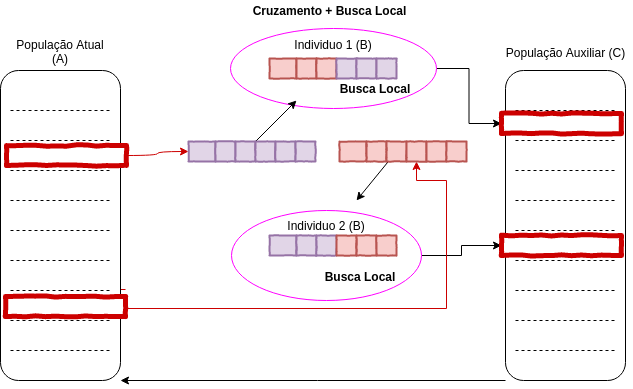

The diagram above was exported from draw.io. Its source (the exported page's mxGraphModel, read from the mxfile embedded in the PNG):
<mxGraphModel dx="726" dy="490" grid="0" gridSize="10" guides="1" tooltips="1" connect="1" arrows="1" fold="1" page="0" pageScale="1" pageWidth="827" pageHeight="1169" math="0" shadow="0">
  <root>
    <mxCell id="0" />
    <mxCell id="1" parent="0" />
    <mxCell id="94" style="edgeStyle=orthogonalEdgeStyle;rounded=0;orthogonalLoop=1;jettySize=auto;html=1;entryX=0;entryY=0.5;entryDx=0;entryDy=0;" edge="1" parent="1" source="2" target="92">
      <mxGeometry relative="1" as="geometry" />
    </mxCell>
    <mxCell id="2" value="" style="ellipse;whiteSpace=wrap;html=1;strokeColor=#FF00FF;strokeWidth=1;fillColor=#FFFFFF;gradientColor=none;" parent="1" vertex="1">
      <mxGeometry x="314" y="118" width="206" height="80" as="geometry" />
    </mxCell>
    <mxCell id="93" style="edgeStyle=orthogonalEdgeStyle;rounded=0;orthogonalLoop=1;jettySize=auto;html=1;exitX=1;exitY=0.5;exitDx=0;exitDy=0;entryX=0;entryY=0.5;entryDx=0;entryDy=0;" edge="1" parent="1" source="3" target="87">
      <mxGeometry relative="1" as="geometry" />
    </mxCell>
    <mxCell id="3" value="" style="ellipse;whiteSpace=wrap;html=1;strokeColor=#FF00FF;strokeWidth=1;fillColor=#FFFFFF;gradientColor=none;" parent="1" vertex="1">
      <mxGeometry x="315" y="300" width="190" height="90" as="geometry" />
    </mxCell>
    <mxCell id="4" style="edgeStyle=orthogonalEdgeStyle;rounded=0;orthogonalLoop=1;jettySize=auto;html=1;exitX=1;exitY=0.25;exitDx=0;exitDy=0;strokeColor=#CC0000;entryX=0.5;entryY=1;entryDx=0;entryDy=0;" parent="1" target="47" edge="1">
      <mxGeometry relative="1" as="geometry">
        <Array as="points">
          <mxPoint x="185" y="379" />
          <mxPoint x="185" y="398" />
          <mxPoint x="530" y="398" />
          <mxPoint x="530" y="270" />
          <mxPoint x="500" y="270" />
        </Array>
        <mxPoint x="209" y="379" as="sourcePoint" />
        <mxPoint x="500" y="290" as="targetPoint" />
      </mxGeometry>
    </mxCell>
    <mxCell id="5" value="" style="rounded=1;whiteSpace=wrap;html=1;" parent="1" vertex="1">
      <mxGeometry x="84" y="160" width="120" height="310" as="geometry" />
    </mxCell>
    <mxCell id="6" value="" style="endArrow=none;dashed=1;html=1;" parent="1" edge="1">
      <mxGeometry width="50" height="50" relative="1" as="geometry">
        <mxPoint x="94" y="200" as="sourcePoint" />
        <mxPoint x="194" y="200" as="targetPoint" />
      </mxGeometry>
    </mxCell>
    <mxCell id="7" value="" style="endArrow=none;dashed=1;html=1;" parent="1" edge="1">
      <mxGeometry width="50" height="50" relative="1" as="geometry">
        <mxPoint x="94" y="230" as="sourcePoint" />
        <mxPoint x="194" y="230" as="targetPoint" />
      </mxGeometry>
    </mxCell>
    <mxCell id="8" value="" style="endArrow=none;dashed=1;html=1;" parent="1" edge="1">
      <mxGeometry width="50" height="50" relative="1" as="geometry">
        <mxPoint x="94" y="260" as="sourcePoint" />
        <mxPoint x="194" y="260" as="targetPoint" />
      </mxGeometry>
    </mxCell>
    <mxCell id="9" value="" style="endArrow=none;dashed=1;html=1;" parent="1" edge="1">
      <mxGeometry width="50" height="50" relative="1" as="geometry">
        <mxPoint x="94" y="290" as="sourcePoint" />
        <mxPoint x="194" y="290" as="targetPoint" />
      </mxGeometry>
    </mxCell>
    <mxCell id="10" value="" style="endArrow=none;dashed=1;html=1;" parent="1" edge="1">
      <mxGeometry width="50" height="50" relative="1" as="geometry">
        <mxPoint x="94" y="320" as="sourcePoint" />
        <mxPoint x="194" y="320" as="targetPoint" />
      </mxGeometry>
    </mxCell>
    <mxCell id="11" value="" style="endArrow=none;dashed=1;html=1;" parent="1" edge="1">
      <mxGeometry width="50" height="50" relative="1" as="geometry">
        <mxPoint x="94" y="350" as="sourcePoint" />
        <mxPoint x="194" y="350" as="targetPoint" />
      </mxGeometry>
    </mxCell>
    <mxCell id="12" value="" style="endArrow=none;dashed=1;html=1;" parent="1" edge="1">
      <mxGeometry width="50" height="50" relative="1" as="geometry">
        <mxPoint x="94" y="380" as="sourcePoint" />
        <mxPoint x="194" y="380" as="targetPoint" />
      </mxGeometry>
    </mxCell>
    <mxCell id="13" value="" style="endArrow=none;dashed=1;html=1;" parent="1" edge="1">
      <mxGeometry width="50" height="50" relative="1" as="geometry">
        <mxPoint x="94" y="410" as="sourcePoint" />
        <mxPoint x="194" y="410" as="targetPoint" />
      </mxGeometry>
    </mxCell>
    <mxCell id="14" value="" style="endArrow=none;dashed=1;html=1;" parent="1" edge="1">
      <mxGeometry width="50" height="50" relative="1" as="geometry">
        <mxPoint x="94" y="440" as="sourcePoint" />
        <mxPoint x="194" y="440" as="targetPoint" />
      </mxGeometry>
    </mxCell>
    <mxCell id="98" style="edgeStyle=orthogonalEdgeStyle;rounded=0;orthogonalLoop=1;jettySize=auto;html=1;exitX=0;exitY=1;exitDx=0;exitDy=0;entryX=1;entryY=1;entryDx=0;entryDy=0;" edge="1" parent="1" source="15" target="5">
      <mxGeometry relative="1" as="geometry">
        <Array as="points">
          <mxPoint x="401" y="470" />
          <mxPoint x="401" y="470" />
        </Array>
      </mxGeometry>
    </mxCell>
    <mxCell id="15" value="" style="rounded=1;whiteSpace=wrap;html=1;" parent="1" vertex="1">
      <mxGeometry x="589" y="160" width="120" height="310" as="geometry" />
    </mxCell>
    <mxCell id="16" value="" style="endArrow=none;dashed=1;html=1;" parent="1" edge="1">
      <mxGeometry width="50" height="50" relative="1" as="geometry">
        <mxPoint x="599" y="200" as="sourcePoint" />
        <mxPoint x="699" y="200" as="targetPoint" />
      </mxGeometry>
    </mxCell>
    <mxCell id="17" value="" style="endArrow=none;dashed=1;html=1;" parent="1" edge="1">
      <mxGeometry width="50" height="50" relative="1" as="geometry">
        <mxPoint x="599" y="230" as="sourcePoint" />
        <mxPoint x="699" y="230" as="targetPoint" />
      </mxGeometry>
    </mxCell>
    <mxCell id="18" value="" style="endArrow=none;dashed=1;html=1;" parent="1" edge="1">
      <mxGeometry width="50" height="50" relative="1" as="geometry">
        <mxPoint x="599" y="260" as="sourcePoint" />
        <mxPoint x="699" y="260" as="targetPoint" />
      </mxGeometry>
    </mxCell>
    <mxCell id="19" value="" style="endArrow=none;dashed=1;html=1;" parent="1" edge="1">
      <mxGeometry width="50" height="50" relative="1" as="geometry">
        <mxPoint x="599" y="290" as="sourcePoint" />
        <mxPoint x="699" y="290" as="targetPoint" />
      </mxGeometry>
    </mxCell>
    <mxCell id="20" value="" style="endArrow=none;dashed=1;html=1;" parent="1" edge="1">
      <mxGeometry width="50" height="50" relative="1" as="geometry">
        <mxPoint x="599" y="320" as="sourcePoint" />
        <mxPoint x="699" y="320" as="targetPoint" />
      </mxGeometry>
    </mxCell>
    <mxCell id="21" value="" style="endArrow=none;dashed=1;html=1;" parent="1" edge="1">
      <mxGeometry width="50" height="50" relative="1" as="geometry">
        <mxPoint x="599" y="350" as="sourcePoint" />
        <mxPoint x="699" y="350" as="targetPoint" />
      </mxGeometry>
    </mxCell>
    <mxCell id="22" value="" style="endArrow=none;dashed=1;html=1;" parent="1" edge="1">
      <mxGeometry width="50" height="50" relative="1" as="geometry">
        <mxPoint x="599" y="380" as="sourcePoint" />
        <mxPoint x="699" y="380" as="targetPoint" />
      </mxGeometry>
    </mxCell>
    <mxCell id="23" value="" style="endArrow=none;dashed=1;html=1;" parent="1" edge="1">
      <mxGeometry width="50" height="50" relative="1" as="geometry">
        <mxPoint x="599" y="410" as="sourcePoint" />
        <mxPoint x="699" y="410" as="targetPoint" />
      </mxGeometry>
    </mxCell>
    <mxCell id="24" value="" style="endArrow=none;dashed=1;html=1;" parent="1" edge="1">
      <mxGeometry width="50" height="50" relative="1" as="geometry">
        <mxPoint x="599" y="440" as="sourcePoint" />
        <mxPoint x="699" y="440" as="targetPoint" />
      </mxGeometry>
    </mxCell>
    <mxCell id="25" style="edgeStyle=orthogonalEdgeStyle;curved=1;rounded=0;orthogonalLoop=1;jettySize=auto;html=1;exitX=1;exitY=0.5;exitDx=0;exitDy=0;entryX=0;entryY=0.5;entryDx=0;entryDy=0;strokeColor=#CC0000;" parent="1" source="26" target="34" edge="1">
      <mxGeometry relative="1" as="geometry" />
    </mxCell>
    <mxCell id="26" value="" style="html=1;whiteSpace=wrap;comic=1;strokeWidth=5;fontFamily=Comic Sans MS;fontStyle=1;fillColor=#FFFFFF;strokeColor=#CC0000;fontColor=#ffffff;" parent="1" vertex="1">
      <mxGeometry x="90" y="235" width="120" height="20" as="geometry" />
    </mxCell>
    <mxCell id="28" value="" style="html=1;whiteSpace=wrap;comic=1;strokeWidth=2;fontFamily=Comic Sans MS;fontStyle=1;fillColor=#e1d5e7;strokeColor=#9673a6;" parent="1" vertex="1">
      <mxGeometry x="353" y="325" width="27" height="20" as="geometry" />
    </mxCell>
    <mxCell id="29" value="" style="html=1;whiteSpace=wrap;comic=1;strokeWidth=2;fontFamily=Comic Sans MS;fontStyle=1;fillColor=#e1d5e7;strokeColor=#9673a6;" parent="1" vertex="1">
      <mxGeometry x="380" y="325" width="20" height="20" as="geometry" />
    </mxCell>
    <mxCell id="30" value="" style="html=1;whiteSpace=wrap;comic=1;strokeWidth=2;fontFamily=Comic Sans MS;fontStyle=1;fillColor=#e1d5e7;strokeColor=#9673a6;" parent="1" vertex="1">
      <mxGeometry x="400" y="325" width="20" height="20" as="geometry" />
    </mxCell>
    <mxCell id="31" value="" style="html=1;whiteSpace=wrap;comic=1;strokeWidth=2;fontFamily=Comic Sans MS;fontStyle=1;fillColor=#f8cecc;strokeColor=#b85450;" parent="1" vertex="1">
      <mxGeometry x="420" y="325" width="20" height="20" as="geometry" />
    </mxCell>
    <mxCell id="32" value="" style="html=1;whiteSpace=wrap;comic=1;strokeWidth=2;fontFamily=Comic Sans MS;fontStyle=1;fillColor=#f8cecc;strokeColor=#b85450;" parent="1" vertex="1">
      <mxGeometry x="440" y="325" width="20" height="20" as="geometry" />
    </mxCell>
    <mxCell id="33" value="" style="html=1;whiteSpace=wrap;comic=1;strokeWidth=2;fontFamily=Comic Sans MS;fontStyle=1;fillColor=#f8cecc;strokeColor=#b85450;" parent="1" vertex="1">
      <mxGeometry x="460" y="325" width="20" height="20" as="geometry" />
    </mxCell>
    <mxCell id="34" value="" style="html=1;whiteSpace=wrap;comic=1;strokeWidth=2;fontFamily=Comic Sans MS;fontStyle=1;fillColor=#e1d5e7;strokeColor=#9673a6;" parent="1" vertex="1">
      <mxGeometry x="272" y="231" width="27" height="20" as="geometry" />
    </mxCell>
    <mxCell id="35" value="" style="html=1;whiteSpace=wrap;comic=1;strokeWidth=2;fontFamily=Comic Sans MS;fontStyle=1;fillColor=#e1d5e7;strokeColor=#9673a6;" parent="1" vertex="1">
      <mxGeometry x="299" y="231" width="20" height="20" as="geometry" />
    </mxCell>
    <mxCell id="37" style="edgeStyle=none;rounded=0;orthogonalLoop=1;jettySize=auto;html=1;strokeColor=#000000;" parent="1" source="38" edge="1">
      <mxGeometry relative="1" as="geometry">
        <mxPoint x="380" y="190" as="targetPoint" />
      </mxGeometry>
    </mxCell>
    <mxCell id="38" value="" style="html=1;whiteSpace=wrap;comic=1;strokeWidth=2;fontFamily=Comic Sans MS;fontStyle=1;fillColor=#e1d5e7;strokeColor=#9673a6;" parent="1" vertex="1">
      <mxGeometry x="319" y="231" width="20" height="20" as="geometry" />
    </mxCell>
    <mxCell id="39" value="" style="html=1;whiteSpace=wrap;comic=1;strokeWidth=2;fontFamily=Comic Sans MS;fontStyle=1;fillColor=#e1d5e7;strokeColor=#9673a6;" parent="1" vertex="1">
      <mxGeometry x="339" y="231" width="20" height="20" as="geometry" />
    </mxCell>
    <mxCell id="40" value="" style="html=1;whiteSpace=wrap;comic=1;strokeWidth=2;fontFamily=Comic Sans MS;fontStyle=1;fillColor=#e1d5e7;strokeColor=#9673a6;" parent="1" vertex="1">
      <mxGeometry x="359" y="231" width="20" height="20" as="geometry" />
    </mxCell>
    <mxCell id="41" value="" style="html=1;whiteSpace=wrap;comic=1;strokeWidth=2;fontFamily=Comic Sans MS;fontStyle=1;fillColor=#e1d5e7;strokeColor=#9673a6;" parent="1" vertex="1">
      <mxGeometry x="379" y="231" width="20" height="20" as="geometry" />
    </mxCell>
    <mxCell id="42" value="" style="html=1;whiteSpace=wrap;comic=1;strokeWidth=2;fontFamily=Comic Sans MS;fontStyle=1;fillColor=#f8cecc;strokeColor=#b85450;" parent="1" vertex="1">
      <mxGeometry x="423" y="231" width="27" height="20" as="geometry" />
    </mxCell>
    <mxCell id="44" value="" style="html=1;whiteSpace=wrap;comic=1;strokeWidth=2;fontFamily=Comic Sans MS;fontStyle=1;fillColor=#f8cecc;strokeColor=#b85450;" parent="1" vertex="1">
      <mxGeometry x="450" y="231" width="20" height="20" as="geometry" />
    </mxCell>
    <mxCell id="45" style="edgeStyle=none;rounded=0;orthogonalLoop=1;jettySize=auto;html=1;strokeColor=#000000;" parent="1" source="46" edge="1">
      <mxGeometry relative="1" as="geometry">
        <mxPoint x="440" y="290" as="targetPoint" />
      </mxGeometry>
    </mxCell>
    <mxCell id="46" value="" style="html=1;whiteSpace=wrap;comic=1;strokeWidth=2;fontFamily=Comic Sans MS;fontStyle=1;fillColor=#f8cecc;strokeColor=#b85450;" parent="1" vertex="1">
      <mxGeometry x="470" y="231" width="20" height="20" as="geometry" />
    </mxCell>
    <mxCell id="47" value="" style="html=1;whiteSpace=wrap;comic=1;strokeWidth=2;fontFamily=Comic Sans MS;fontStyle=1;fillColor=#f8cecc;strokeColor=#b85450;" parent="1" vertex="1">
      <mxGeometry x="490" y="231" width="20" height="20" as="geometry" />
    </mxCell>
    <mxCell id="48" value="" style="html=1;whiteSpace=wrap;comic=1;strokeWidth=2;fontFamily=Comic Sans MS;fontStyle=1;fillColor=#f8cecc;strokeColor=#b85450;" parent="1" vertex="1">
      <mxGeometry x="510" y="231" width="20" height="20" as="geometry" />
    </mxCell>
    <mxCell id="49" value="" style="html=1;whiteSpace=wrap;comic=1;strokeWidth=2;fontFamily=Comic Sans MS;fontStyle=1;fillColor=#f8cecc;strokeColor=#b85450;" parent="1" vertex="1">
      <mxGeometry x="530" y="231" width="20" height="20" as="geometry" />
    </mxCell>
    <mxCell id="50" value="" style="html=1;whiteSpace=wrap;comic=1;strokeWidth=2;fontFamily=Comic Sans MS;fontStyle=1;fillColor=#f8cecc;strokeColor=#b85450;" parent="1" vertex="1">
      <mxGeometry x="353" y="148" width="27" height="20" as="geometry" />
    </mxCell>
    <mxCell id="51" value="" style="html=1;whiteSpace=wrap;comic=1;strokeWidth=2;fontFamily=Comic Sans MS;fontStyle=1;fillColor=#f8cecc;strokeColor=#b85450;" parent="1" vertex="1">
      <mxGeometry x="380" y="148" width="20" height="20" as="geometry" />
    </mxCell>
    <mxCell id="52" value="" style="html=1;whiteSpace=wrap;comic=1;strokeWidth=2;fontFamily=Comic Sans MS;fontStyle=1;fillColor=#f8cecc;strokeColor=#b85450;" parent="1" vertex="1">
      <mxGeometry x="400" y="148" width="20" height="20" as="geometry" />
    </mxCell>
    <mxCell id="53" value="" style="html=1;whiteSpace=wrap;comic=1;strokeWidth=2;fontFamily=Comic Sans MS;fontStyle=1;fillColor=#e1d5e7;strokeColor=#9673a6;" parent="1" vertex="1">
      <mxGeometry x="420" y="148" width="20" height="20" as="geometry" />
    </mxCell>
    <mxCell id="54" value="" style="html=1;whiteSpace=wrap;comic=1;strokeWidth=2;fontFamily=Comic Sans MS;fontStyle=1;fillColor=#e1d5e7;strokeColor=#9673a6;" parent="1" vertex="1">
      <mxGeometry x="440" y="148" width="20" height="20" as="geometry" />
    </mxCell>
    <mxCell id="55" value="" style="html=1;whiteSpace=wrap;comic=1;strokeWidth=2;fontFamily=Comic Sans MS;fontStyle=1;fillColor=#e1d5e7;strokeColor=#9673a6;" parent="1" vertex="1">
      <mxGeometry x="460" y="148" width="20" height="20" as="geometry" />
    </mxCell>
    <mxCell id="56" value="Individuo 1 (B)" style="text;html=1;strokeColor=none;fillColor=none;align=center;verticalAlign=middle;whiteSpace=wrap;rounded=0;" parent="1" vertex="1">
      <mxGeometry x="372" y="124" width="90" height="20" as="geometry" />
    </mxCell>
    <mxCell id="57" value="Individuo 2 (B)" style="text;html=1;strokeColor=none;fillColor=none;align=center;verticalAlign=middle;whiteSpace=wrap;rounded=0;" parent="1" vertex="1">
      <mxGeometry x="365" y="305" width="90" height="20" as="geometry" />
    </mxCell>
    <mxCell id="58" value="" style="html=1;whiteSpace=wrap;comic=1;strokeWidth=5;fontFamily=Comic Sans MS;fontStyle=1;fillColor=#FFFFFF;strokeColor=#CC0000;fontColor=#ffffff;" parent="1" vertex="1">
      <mxGeometry x="89" y="386" width="120" height="20" as="geometry" />
    </mxCell>
    <mxCell id="59" value="&lt;b&gt;Busca Local&lt;/b&gt;&lt;span style=&quot;color: rgba(0 , 0 , 0 , 0) ; font-family: monospace ; font-size: 0px&quot;&gt;%3CmxGraphModel%3E%3Croot%3E%3CmxCell%20id%3D%220%22%2F%3E%3CmxCell%20id%3D%221%22%20parent%3D%220%22%2F%3E%3CmxCell%20id%3D%222%22%20value%3D%22Filho%202%22%20style%3D%22text%3Bhtml%3D1%3BstrokeColor%3Dnone%3BfillColor%3Dnone%3Balign%3Dcenter%3BverticalAlign%3Dmiddle%3BwhiteSpace%3Dwrap%3Brounded%3D0%3B%22%20vertex%3D%221%22%20parent%3D%221%22%3E%3CmxGeometry%20x%3D%22345%22%20y%3D%22325%22%20width%3D%2290%22%20height%3D%2220%22%20as%3D%22geometry%22%2F%3E%3C%2FmxCell%3E%3C%2Froot%3E%3C%2FmxGraphModel%3E&lt;/span&gt;" style="text;html=1;strokeColor=none;fillColor=none;align=center;verticalAlign=middle;whiteSpace=wrap;rounded=0;" parent="1" vertex="1">
      <mxGeometry x="399" y="356" width="90" height="20" as="geometry" />
    </mxCell>
    <mxCell id="61" value="&lt;b&gt;Busca Local&lt;/b&gt;&lt;span style=&quot;color: rgba(0 , 0 , 0 , 0) ; font-family: monospace ; font-size: 0px&quot;&gt;%3CmxGraphModel%3E%3Croot%3E%3CmxCell%20id%3D%220%22%2F%3E%3CmxCell%20id%3D%221%22%20parent%3D%220%22%2F%3E%3CmxCell%20id%3D%222%22%20value%3D%22Filho%202%22%20style%3D%22text%3Bhtml%3D1%3BstrokeColor%3Dnone%3BfillColor%3Dnone%3Balign%3Dcenter%3BverticalAlign%3Dmiddle%3BwhiteSpace%3Dwrap%3Brounded%3D0%3B%22%20vertex%3D%221%22%20parent%3D%221%22%3E%3CmxGeometry%20x%3D%22345%22%20y%3D%22325%22%20width%3D%2290%22%20height%3D%2220%22%20as%3D%22geometry%22%2F%3E%3C%2FmxCell%3E%3C%2Froot%3E%3C%2FmxGraphModel%3E&lt;/span&gt;" style="text;html=1;strokeColor=none;fillColor=none;align=center;verticalAlign=middle;whiteSpace=wrap;rounded=0;" parent="1" vertex="1">
      <mxGeometry x="414" y="168" width="90" height="20" as="geometry" />
    </mxCell>
    <mxCell id="63" value="&lt;b&gt;Cruzamento + Busca Local&lt;/b&gt;" style="text;html=1;strokeColor=none;fillColor=none;align=center;verticalAlign=middle;whiteSpace=wrap;rounded=0;" parent="1" vertex="1">
      <mxGeometry x="315" y="90" width="197" height="20" as="geometry" />
    </mxCell>
    <mxCell id="87" value="" style="html=1;whiteSpace=wrap;comic=1;strokeWidth=5;fontFamily=Comic Sans MS;fontStyle=1;fillColor=#FFFFFF;strokeColor=#CC0000;fontColor=#ffffff;" parent="1" vertex="1">
      <mxGeometry x="585" y="325" width="120" height="20" as="geometry" />
    </mxCell>
    <mxCell id="90" value="População Atual (A)" style="text;html=1;strokeColor=none;fillColor=none;align=center;verticalAlign=middle;whiteSpace=wrap;rounded=0;" parent="1" vertex="1">
      <mxGeometry x="99" y="131" width="90" height="20" as="geometry" />
    </mxCell>
    <mxCell id="91" value="População Auxiliar (C)" style="text;html=1;strokeColor=none;fillColor=none;align=center;verticalAlign=middle;whiteSpace=wrap;rounded=0;" parent="1" vertex="1">
      <mxGeometry x="583" y="132" width="133" height="20" as="geometry" />
    </mxCell>
    <mxCell id="92" value="" style="html=1;whiteSpace=wrap;comic=1;strokeWidth=5;fontFamily=Comic Sans MS;fontStyle=1;fillColor=#FFFFFF;strokeColor=#CC0000;fontColor=#ffffff;" vertex="1" parent="1">
      <mxGeometry x="585" y="203" width="120" height="20" as="geometry" />
    </mxCell>
  </root>
</mxGraphModel>